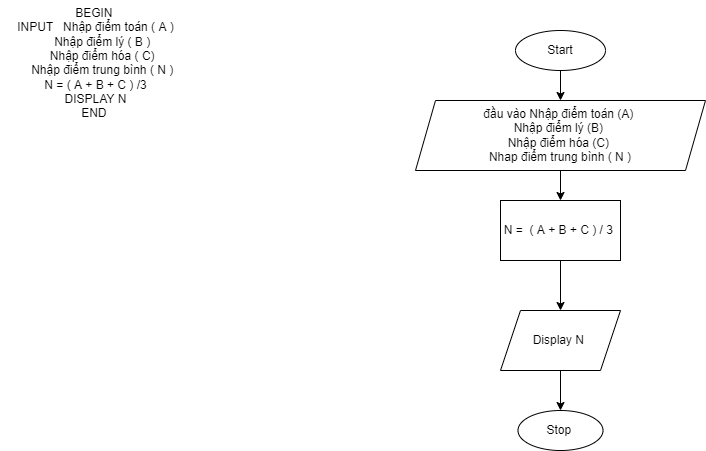

The diagram above was exported from draw.io. Its source (the exported page's mxGraphModel, read from the mxfile embedded in the PNG):
<mxGraphModel dx="782" dy="539" grid="1" gridSize="10" guides="1" tooltips="1" connect="1" arrows="1" fold="1" page="1" pageScale="1" pageWidth="850" pageHeight="1100" math="0" shadow="0">
  <root>
    <mxCell id="0" />
    <mxCell id="1" parent="0" />
    <mxCell id="UT-i8i6OtRECNyaZJGjX-1" value="" style="group" vertex="1" connectable="0" parent="1">
      <mxGeometry x="440" y="70" width="290" height="420" as="geometry" />
    </mxCell>
    <mxCell id="UT-i8i6OtRECNyaZJGjX-2" value="&lt;font style=&quot;vertical-align: inherit;&quot;&gt;&lt;font style=&quot;vertical-align: inherit;&quot;&gt;&lt;font style=&quot;vertical-align: inherit;&quot;&gt;&lt;font style=&quot;vertical-align: inherit;&quot;&gt;Start&lt;/font&gt;&lt;/font&gt;&lt;br&gt;&lt;/font&gt;&lt;/font&gt;" style="ellipse;whiteSpace=wrap;html=1;" vertex="1" parent="UT-i8i6OtRECNyaZJGjX-1">
      <mxGeometry x="100" width="90" height="40" as="geometry" />
    </mxCell>
    <mxCell id="UT-i8i6OtRECNyaZJGjX-3" value="&lt;font style=&quot;vertical-align: inherit;&quot;&gt;&lt;font style=&quot;vertical-align: inherit;&quot;&gt;&lt;font style=&quot;vertical-align: inherit;&quot;&gt;&lt;font style=&quot;vertical-align: inherit;&quot;&gt;đầu vào Nhập điểm toán (A) &lt;/font&gt;&lt;/font&gt;&lt;br&gt;&lt;font style=&quot;vertical-align: inherit;&quot;&gt;&lt;font style=&quot;vertical-align: inherit;&quot;&gt;Nhập điểm lý (B) &lt;/font&gt;&lt;/font&gt;&lt;br&gt;&lt;font style=&quot;vertical-align: inherit;&quot;&gt;&lt;font style=&quot;vertical-align: inherit;&quot;&gt;Nhập điểm hóa (C)&amp;nbsp;&lt;br&gt;&lt;/font&gt;&lt;/font&gt;&lt;font style=&quot;vertical-align: inherit;&quot;&gt;&lt;font style=&quot;vertical-align: inherit;&quot;&gt;Nhap điểm trung bình ( N )&lt;/font&gt;&lt;/font&gt;&lt;br&gt;&lt;/font&gt;&lt;/font&gt;" style="shape=parallelogram;perimeter=parallelogramPerimeter;whiteSpace=wrap;html=1;fixedSize=1;" vertex="1" parent="UT-i8i6OtRECNyaZJGjX-1">
      <mxGeometry y="70" width="290" height="70" as="geometry" />
    </mxCell>
    <mxCell id="UT-i8i6OtRECNyaZJGjX-4" value="" style="edgeStyle=orthogonalEdgeStyle;rounded=0;orthogonalLoop=1;jettySize=auto;html=1;" edge="1" parent="UT-i8i6OtRECNyaZJGjX-1" source="UT-i8i6OtRECNyaZJGjX-2" target="UT-i8i6OtRECNyaZJGjX-3">
      <mxGeometry relative="1" as="geometry" />
    </mxCell>
    <mxCell id="UT-i8i6OtRECNyaZJGjX-5" value="&lt;font style=&quot;vertical-align: inherit;&quot;&gt;&lt;font style=&quot;vertical-align: inherit;&quot;&gt;N =&amp;nbsp; ( A + B + C ) / 3&amp;nbsp;&lt;/font&gt;&lt;/font&gt;" style="whiteSpace=wrap;html=1;" vertex="1" parent="UT-i8i6OtRECNyaZJGjX-1">
      <mxGeometry x="85" y="170" width="120" height="60" as="geometry" />
    </mxCell>
    <mxCell id="UT-i8i6OtRECNyaZJGjX-6" value="" style="edgeStyle=orthogonalEdgeStyle;rounded=0;orthogonalLoop=1;jettySize=auto;html=1;fontFamily=Times New Roman;" edge="1" parent="UT-i8i6OtRECNyaZJGjX-1" source="UT-i8i6OtRECNyaZJGjX-3" target="UT-i8i6OtRECNyaZJGjX-5">
      <mxGeometry relative="1" as="geometry" />
    </mxCell>
    <mxCell id="UT-i8i6OtRECNyaZJGjX-7" value="&lt;font style=&quot;vertical-align: inherit;&quot;&gt;&lt;font style=&quot;vertical-align: inherit;&quot;&gt;Display N&amp;nbsp;&lt;/font&gt;&lt;/font&gt;" style="shape=parallelogram;perimeter=parallelogramPerimeter;whiteSpace=wrap;html=1;fixedSize=1;" vertex="1" parent="UT-i8i6OtRECNyaZJGjX-1">
      <mxGeometry x="85" y="280" width="120" height="60" as="geometry" />
    </mxCell>
    <mxCell id="UT-i8i6OtRECNyaZJGjX-8" value="" style="edgeStyle=orthogonalEdgeStyle;rounded=0;orthogonalLoop=1;jettySize=auto;html=1;fontFamily=Times New Roman;" edge="1" parent="UT-i8i6OtRECNyaZJGjX-1" source="UT-i8i6OtRECNyaZJGjX-5" target="UT-i8i6OtRECNyaZJGjX-7">
      <mxGeometry relative="1" as="geometry" />
    </mxCell>
    <mxCell id="UT-i8i6OtRECNyaZJGjX-9" value="&lt;font style=&quot;vertical-align: inherit;&quot;&gt;&lt;font style=&quot;vertical-align: inherit;&quot;&gt;Stop&amp;nbsp;&lt;/font&gt;&lt;/font&gt;" style="ellipse;whiteSpace=wrap;html=1;" vertex="1" parent="UT-i8i6OtRECNyaZJGjX-1">
      <mxGeometry x="102.5" y="380" width="85" height="40" as="geometry" />
    </mxCell>
    <mxCell id="UT-i8i6OtRECNyaZJGjX-10" value="" style="edgeStyle=orthogonalEdgeStyle;rounded=0;orthogonalLoop=1;jettySize=auto;html=1;fontFamily=Times New Roman;" edge="1" parent="UT-i8i6OtRECNyaZJGjX-1" source="UT-i8i6OtRECNyaZJGjX-7" target="UT-i8i6OtRECNyaZJGjX-9">
      <mxGeometry relative="1" as="geometry" />
    </mxCell>
    <mxCell id="UT-i8i6OtRECNyaZJGjX-11" value="&lt;div&gt;BEGIN&amp;nbsp;&lt;/div&gt;&lt;div&gt;&lt;span style=&quot;&quot;&gt;&#09;&lt;/span&gt;INPUT&amp;nbsp; &amp;nbsp;Nhập điểm toán ( A )&lt;/div&gt;&lt;div&gt;&lt;span style=&quot;&quot;&gt;&#09;&#09;&lt;/span&gt;&amp;nbsp; &amp;nbsp; &amp;nbsp;Nhập điểm lý ( B )&amp;nbsp;&lt;/div&gt;&lt;div&gt;&lt;span style=&quot;&quot;&gt;&#09;&#09;&lt;/span&gt;&amp;nbsp; &amp;nbsp; &amp;nbsp;Nhập điểm hóa ( C)&amp;nbsp;&lt;/div&gt;&lt;div&gt;&lt;span style=&quot;&quot;&gt;&#09;&#09;&lt;/span&gt;&amp;nbsp; &amp;nbsp; &amp;nbsp;Nhập điểm trung bình ( N )&amp;nbsp;&lt;/div&gt;&lt;div&gt;&lt;span style=&quot;&quot;&gt;&#09;&lt;/span&gt;N = ( A + B + C ) /3&lt;/div&gt;&lt;div&gt;&lt;span style=&quot;&quot;&gt;&#09;&#09;&lt;/span&gt;DISPLAY N&lt;/div&gt;&lt;div&gt;END&amp;nbsp;&lt;/div&gt;&lt;div&gt;&lt;br&gt;&lt;/div&gt;" style="text;html=1;align=center;verticalAlign=middle;resizable=0;points=[];autosize=1;strokeColor=none;fillColor=none;" vertex="1" parent="1">
      <mxGeometry x="25" y="40" width="190" height="140" as="geometry" />
    </mxCell>
  </root>
</mxGraphModel>